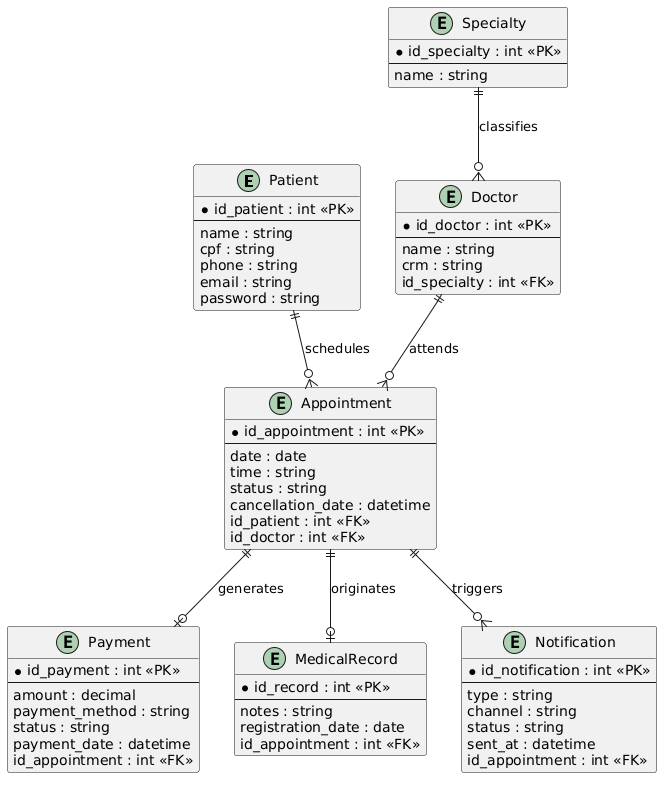

The diagram above was rendered by PlantUML. Its source (embedded in the PNG):
@startuml
entity "Patient" as patient {
  * id_patient : int <<PK>>
  --
  name : string
  cpf : string
  phone : string
  email : string
  password : string
}

entity "Specialty" as specialty {
  * id_specialty : int <<PK>>
  --
  name : string
}

entity "Doctor" as doctor {
  * id_doctor : int <<PK>>
  --
  name : string
  crm : string
  id_specialty : int <<FK>>
}

entity "Appointment" as appointment {
  * id_appointment : int <<PK>>
  --
  date : date
  time : string
  status : string
  cancellation_date : datetime
  id_patient : int <<FK>>
  id_doctor : int <<FK>>
}

entity "Payment" as payment {
  * id_payment : int <<PK>>
  --
  amount : decimal
  payment_method : string
  status : string
  payment_date : datetime
  id_appointment : int <<FK>>
}

entity "MedicalRecord" as medical_record {
  * id_record : int <<PK>>
  --
  notes : string
  registration_date : date
  id_appointment : int <<FK>>
}

entity "Notification" as notification {
  * id_notification : int <<PK>>
  --
  type : string
  channel : string
  status : string
  sent_at : datetime
  id_appointment : int <<FK>>
}

specialty ||--o{ doctor : classifies
patient ||--o{ appointment : schedules
doctor ||--o{ appointment : attends
appointment ||--o| payment : generates
appointment ||--o| medical_record : originates
appointment ||--o{ notification : triggers
@enduml